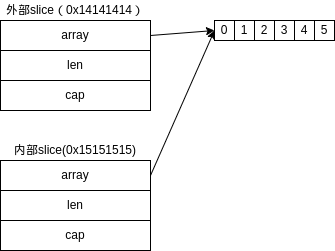

The diagram above was exported from draw.io. Its source (the exported page's mxGraphModel, read from the mxfile embedded in the PNG):
<mxGraphModel dx="677" dy="366" grid="1" gridSize="10" guides="1" tooltips="1" connect="1" arrows="1" fold="1" page="1" pageScale="1" pageWidth="827" pageHeight="1169" math="0" shadow="0">
  <root>
    <mxCell id="0" />
    <mxCell id="1" parent="0" />
    <mxCell id="zVA-dNyrdtDNIeBhp5Mr-7" value="" style="group" vertex="1" connectable="0" parent="1">
      <mxGeometry x="80" y="140" width="150" height="110" as="geometry" />
    </mxCell>
    <mxCell id="zVA-dNyrdtDNIeBhp5Mr-5" value="" style="group" vertex="1" connectable="0" parent="zVA-dNyrdtDNIeBhp5Mr-7">
      <mxGeometry y="20" width="150" height="90" as="geometry" />
    </mxCell>
    <mxCell id="zVA-dNyrdtDNIeBhp5Mr-2" value="array" style="rounded=0;whiteSpace=wrap;html=1;fillColor=none;" vertex="1" parent="zVA-dNyrdtDNIeBhp5Mr-5">
      <mxGeometry width="150" height="30" as="geometry" />
    </mxCell>
    <mxCell id="zVA-dNyrdtDNIeBhp5Mr-3" value="len" style="rounded=0;whiteSpace=wrap;html=1;fillColor=none;" vertex="1" parent="zVA-dNyrdtDNIeBhp5Mr-5">
      <mxGeometry y="30" width="150" height="30" as="geometry" />
    </mxCell>
    <mxCell id="zVA-dNyrdtDNIeBhp5Mr-4" value="cap" style="rounded=0;whiteSpace=wrap;html=1;fillColor=none;" vertex="1" parent="zVA-dNyrdtDNIeBhp5Mr-5">
      <mxGeometry y="60" width="150" height="30" as="geometry" />
    </mxCell>
    <mxCell id="zVA-dNyrdtDNIeBhp5Mr-6" value="外部slice（0x14141414）" style="text;html=1;strokeColor=none;fillColor=none;align=center;verticalAlign=middle;whiteSpace=wrap;rounded=0;" vertex="1" parent="zVA-dNyrdtDNIeBhp5Mr-7">
      <mxGeometry width="150" height="20" as="geometry" />
    </mxCell>
    <mxCell id="zVA-dNyrdtDNIeBhp5Mr-17" value="" style="group" vertex="1" connectable="0" parent="1">
      <mxGeometry x="294" y="160" width="120" height="20" as="geometry" />
    </mxCell>
    <mxCell id="zVA-dNyrdtDNIeBhp5Mr-8" value="1" style="whiteSpace=wrap;html=1;aspect=fixed;fillColor=none;" vertex="1" parent="zVA-dNyrdtDNIeBhp5Mr-17">
      <mxGeometry x="20" width="20" height="20" as="geometry" />
    </mxCell>
    <mxCell id="zVA-dNyrdtDNIeBhp5Mr-9" value="5" style="whiteSpace=wrap;html=1;aspect=fixed;fillColor=none;" vertex="1" parent="zVA-dNyrdtDNIeBhp5Mr-17">
      <mxGeometry x="100" width="20" height="20" as="geometry" />
    </mxCell>
    <mxCell id="zVA-dNyrdtDNIeBhp5Mr-10" value="0" style="whiteSpace=wrap;html=1;aspect=fixed;fillColor=none;" vertex="1" parent="zVA-dNyrdtDNIeBhp5Mr-17">
      <mxGeometry width="20" height="20" as="geometry" />
    </mxCell>
    <mxCell id="zVA-dNyrdtDNIeBhp5Mr-11" value="2" style="whiteSpace=wrap;html=1;aspect=fixed;fillColor=none;" vertex="1" parent="zVA-dNyrdtDNIeBhp5Mr-17">
      <mxGeometry x="40" width="20" height="20" as="geometry" />
    </mxCell>
    <mxCell id="zVA-dNyrdtDNIeBhp5Mr-12" value="3" style="whiteSpace=wrap;html=1;aspect=fixed;fillColor=none;" vertex="1" parent="zVA-dNyrdtDNIeBhp5Mr-17">
      <mxGeometry x="60" width="20" height="20" as="geometry" />
    </mxCell>
    <mxCell id="zVA-dNyrdtDNIeBhp5Mr-13" value="4" style="whiteSpace=wrap;html=1;aspect=fixed;fillColor=none;" vertex="1" parent="zVA-dNyrdtDNIeBhp5Mr-17">
      <mxGeometry x="80" width="20" height="20" as="geometry" />
    </mxCell>
    <mxCell id="zVA-dNyrdtDNIeBhp5Mr-18" value="" style="endArrow=classic;html=1;rounded=0;exitX=1;exitY=0.5;exitDx=0;exitDy=0;entryX=0;entryY=0.5;entryDx=0;entryDy=0;" edge="1" parent="1" source="zVA-dNyrdtDNIeBhp5Mr-2" target="zVA-dNyrdtDNIeBhp5Mr-10">
      <mxGeometry width="50" height="50" relative="1" as="geometry">
        <mxPoint x="320" y="280" as="sourcePoint" />
        <mxPoint x="370" y="230" as="targetPoint" />
      </mxGeometry>
    </mxCell>
    <mxCell id="zVA-dNyrdtDNIeBhp5Mr-19" value="" style="group" vertex="1" connectable="0" parent="1">
      <mxGeometry x="80" y="280" width="150" height="110" as="geometry" />
    </mxCell>
    <mxCell id="zVA-dNyrdtDNIeBhp5Mr-20" value="" style="group" vertex="1" connectable="0" parent="zVA-dNyrdtDNIeBhp5Mr-19">
      <mxGeometry y="20" width="150" height="90" as="geometry" />
    </mxCell>
    <mxCell id="zVA-dNyrdtDNIeBhp5Mr-21" value="array" style="rounded=0;whiteSpace=wrap;html=1;fillColor=none;" vertex="1" parent="zVA-dNyrdtDNIeBhp5Mr-20">
      <mxGeometry width="150" height="30" as="geometry" />
    </mxCell>
    <mxCell id="zVA-dNyrdtDNIeBhp5Mr-22" value="len" style="rounded=0;whiteSpace=wrap;html=1;fillColor=none;" vertex="1" parent="zVA-dNyrdtDNIeBhp5Mr-20">
      <mxGeometry y="30" width="150" height="30" as="geometry" />
    </mxCell>
    <mxCell id="zVA-dNyrdtDNIeBhp5Mr-23" value="cap" style="rounded=0;whiteSpace=wrap;html=1;fillColor=none;" vertex="1" parent="zVA-dNyrdtDNIeBhp5Mr-20">
      <mxGeometry y="60" width="150" height="30" as="geometry" />
    </mxCell>
    <mxCell id="zVA-dNyrdtDNIeBhp5Mr-24" value="内部slice(0x15151515)" style="text;html=1;strokeColor=none;fillColor=none;align=center;verticalAlign=middle;whiteSpace=wrap;rounded=0;" vertex="1" parent="zVA-dNyrdtDNIeBhp5Mr-19">
      <mxGeometry width="150" height="20" as="geometry" />
    </mxCell>
    <mxCell id="zVA-dNyrdtDNIeBhp5Mr-32" value="" style="endArrow=classic;html=1;rounded=0;exitX=1;exitY=0.5;exitDx=0;exitDy=0;" edge="1" parent="1" source="zVA-dNyrdtDNIeBhp5Mr-21">
      <mxGeometry width="50" height="50" relative="1" as="geometry">
        <mxPoint x="320" y="420" as="sourcePoint" />
        <mxPoint x="294" y="170" as="targetPoint" />
      </mxGeometry>
    </mxCell>
  </root>
</mxGraphModel>